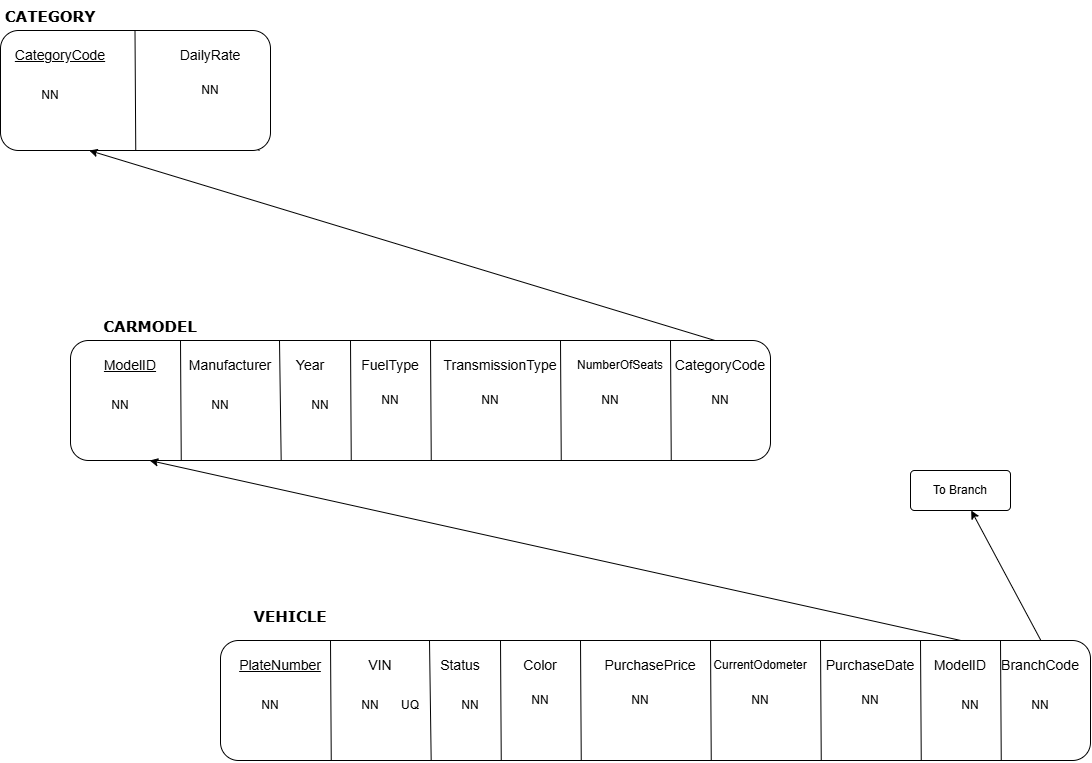

The diagram above was exported from draw.io. Its source (the exported page's mxGraphModel, read from the mxfile embedded in the PNG):
<mxGraphModel dx="1493" dy="814" grid="1" gridSize="10" guides="1" tooltips="1" connect="1" arrows="1" fold="1" page="1" pageScale="1" pageWidth="850" pageHeight="1100" math="0" shadow="0">
  <root>
    <mxCell id="0" />
    <mxCell id="1" parent="0" />
    <mxCell id="viD2n7v10QCkgwB5a_pK-1" parent="1" style="rounded=1;whiteSpace=wrap;html=1;roundedPerimeter=1;" value="" vertex="1">
      <mxGeometry height="120" width="270" x="150" y="70" as="geometry" />
    </mxCell>
    <mxCell id="viD2n7v10QCkgwB5a_pK-3" edge="1" parent="1" source="viD2n7v10QCkgwB5a_pK-1" style="endArrow=none;html=1;rounded=0;defaultLabelBackgroundColor=page;entryX=0.507;entryY=0.667;entryDx=0;entryDy=0;" value="">
      <mxGeometry relative="1" as="geometry">
        <mxPoint x="250" y="190" as="sourcePoint" />
        <mxPoint x="409.0419161676648" y="190" as="targetPoint" />
      </mxGeometry>
    </mxCell>
    <mxCell id="viD2n7v10QCkgwB5a_pK-5" parent="1" style="text;html=1;whiteSpace=wrap;strokeColor=none;fillColor=none;align=center;verticalAlign=middle;rounded=0;fontSize=14;fontStyle=4" value="CategoryCode" vertex="1">
      <mxGeometry height="30" width="60" x="180" y="80" as="geometry" />
    </mxCell>
    <mxCell id="viD2n7v10QCkgwB5a_pK-6" parent="1" style="text;html=1;whiteSpace=wrap;strokeColor=none;fillColor=none;align=center;verticalAlign=middle;rounded=0;" value="NN" vertex="1">
      <mxGeometry height="30" width="40" x="180" y="120" as="geometry" />
    </mxCell>
    <mxCell id="viD2n7v10QCkgwB5a_pK-11" edge="1" parent="1" style="endArrow=none;html=1;rounded=0;defaultLabelBackgroundColor=page;entryX=0.313;entryY=0.083;entryDx=0;entryDy=0;exitX=0.263;exitY=1.032;exitDx=0;exitDy=0;" value="">
      <mxGeometry relative="1" as="geometry">
        <mxPoint x="285.2528939254612" y="190" as="sourcePoint" />
        <mxPoint x="284.5" y="70" as="targetPoint" />
      </mxGeometry>
    </mxCell>
    <mxCell id="viD2n7v10QCkgwB5a_pK-12" parent="1" style="text;html=1;whiteSpace=wrap;strokeColor=none;fillColor=none;align=center;verticalAlign=middle;rounded=0;fontSize=14;" value="DailyRate" vertex="1">
      <mxGeometry height="30" width="60" x="330" y="80" as="geometry" />
    </mxCell>
    <mxCell id="viD2n7v10QCkgwB5a_pK-13" parent="1" style="text;html=1;whiteSpace=wrap;strokeColor=none;fillColor=none;align=center;verticalAlign=middle;rounded=0;" value="NN" vertex="1">
      <mxGeometry height="30" width="60" x="330" y="115" as="geometry" />
    </mxCell>
    <mxCell id="m-KAXoH7CKrpUD3ltQsm-1" parent="1" style="text;html=1;whiteSpace=wrap;strokeColor=none;fillColor=none;align=center;verticalAlign=middle;rounded=0;fontStyle=1;fontFamily=Verdana;fontSize=15;" value="CATEGORY" vertex="1">
      <mxGeometry height="30" width="60" x="170" y="40" as="geometry" />
    </mxCell>
    <mxCell id="WFwllj6DBuhWTSmdEohr-1" parent="1" style="rounded=1;whiteSpace=wrap;html=1;roundedPerimeter=1;" value="" vertex="1">
      <mxGeometry height="120" width="700" x="220" y="380" as="geometry" />
    </mxCell>
    <mxCell id="WFwllj6DBuhWTSmdEohr-2" edge="1" parent="1" style="endArrow=none;html=1;rounded=0;defaultLabelBackgroundColor=page;exitX=0.36;exitY=0.018;exitDx=0;exitDy=0;entryX=0.36;entryY=0.998;entryDx=0;entryDy=0;" value="">
      <mxGeometry relative="1" as="geometry">
        <mxPoint x="428.9978423236514" y="380" as="sourcePoint" />
        <mxPoint x="430.6775903614455" y="499.9999999999998" as="targetPoint" />
      </mxGeometry>
    </mxCell>
    <mxCell id="WFwllj6DBuhWTSmdEohr-3" edge="1" parent="1" source="WFwllj6DBuhWTSmdEohr-1" style="endArrow=none;html=1;rounded=0;defaultLabelBackgroundColor=page;entryX=0.507;entryY=0.667;entryDx=0;entryDy=0;" value="">
      <mxGeometry relative="1" as="geometry">
        <mxPoint x="320" y="500" as="sourcePoint" />
        <mxPoint x="479.0419161676648" y="500" as="targetPoint" />
      </mxGeometry>
    </mxCell>
    <mxCell id="WFwllj6DBuhWTSmdEohr-4" edge="1" parent="1" style="endArrow=none;html=1;rounded=0;defaultLabelBackgroundColor=page;entryX=0.313;entryY=0.083;entryDx=0;entryDy=0;exitX=0.263;exitY=1.032;exitDx=0;exitDy=0;" value="">
      <mxGeometry relative="1" as="geometry">
        <mxPoint x="500.75037593984973" y="500" as="sourcePoint" />
        <mxPoint x="499.99748201438854" y="380" as="targetPoint" />
      </mxGeometry>
    </mxCell>
    <mxCell id="WFwllj6DBuhWTSmdEohr-5" parent="1" style="text;html=1;whiteSpace=wrap;strokeColor=none;fillColor=none;align=center;verticalAlign=middle;rounded=0;fontSize=14;fontStyle=4" value="ModelID" vertex="1">
      <mxGeometry height="30" width="60" x="250" y="390" as="geometry" />
    </mxCell>
    <mxCell id="WFwllj6DBuhWTSmdEohr-6" parent="1" style="text;html=1;whiteSpace=wrap;strokeColor=none;fillColor=none;align=center;verticalAlign=middle;rounded=0;" value="NN" vertex="1">
      <mxGeometry height="30" width="40" x="250" y="430" as="geometry" />
    </mxCell>
    <mxCell id="WFwllj6DBuhWTSmdEohr-7" parent="1" style="text;html=1;whiteSpace=wrap;strokeColor=none;fillColor=none;align=center;verticalAlign=middle;rounded=0;fontSize=14;" value="Year" vertex="1">
      <mxGeometry height="30" width="60" x="430" y="390" as="geometry" />
    </mxCell>
    <mxCell id="WFwllj6DBuhWTSmdEohr-8" parent="1" style="text;html=1;whiteSpace=wrap;strokeColor=none;fillColor=none;align=center;verticalAlign=middle;rounded=0;" value="NN" vertex="1">
      <mxGeometry height="30" width="60" x="440" y="430" as="geometry" />
    </mxCell>
    <mxCell id="WFwllj6DBuhWTSmdEohr-9" parent="1" style="text;html=1;whiteSpace=wrap;strokeColor=none;fillColor=none;align=center;verticalAlign=middle;rounded=0;fontSize=14;" value="FuelType" vertex="1">
      <mxGeometry height="30" width="60" x="510" y="390" as="geometry" />
    </mxCell>
    <mxCell id="WFwllj6DBuhWTSmdEohr-10" parent="1" style="text;html=1;whiteSpace=wrap;strokeColor=none;fillColor=none;align=center;verticalAlign=middle;rounded=0;" value="NN" vertex="1">
      <mxGeometry height="30" width="60" x="510" y="425" as="geometry" />
    </mxCell>
    <mxCell id="WFwllj6DBuhWTSmdEohr-11" edge="1" parent="1" style="endArrow=none;html=1;rounded=0;defaultLabelBackgroundColor=page;entryX=0.313;entryY=0.083;entryDx=0;entryDy=0;exitX=0.263;exitY=1.032;exitDx=0;exitDy=0;" value="">
      <mxGeometry relative="1" as="geometry">
        <mxPoint x="330.7528939254612" y="500" as="sourcePoint" />
        <mxPoint x="330" y="380" as="targetPoint" />
      </mxGeometry>
    </mxCell>
    <mxCell id="WFwllj6DBuhWTSmdEohr-12" parent="1" style="text;html=1;whiteSpace=wrap;strokeColor=none;fillColor=none;align=center;verticalAlign=middle;rounded=0;fontSize=14;" value="Manufacturer" vertex="1">
      <mxGeometry height="30" width="60" x="350" y="390" as="geometry" />
    </mxCell>
    <mxCell id="WFwllj6DBuhWTSmdEohr-13" parent="1" style="text;html=1;whiteSpace=wrap;strokeColor=none;fillColor=none;align=center;verticalAlign=middle;rounded=0;" value="NN" vertex="1">
      <mxGeometry height="30" width="60" x="340" y="430" as="geometry" />
    </mxCell>
    <mxCell id="WFwllj6DBuhWTSmdEohr-15" edge="1" parent="1" style="endArrow=none;html=1;rounded=0;defaultLabelBackgroundColor=page;entryX=0.313;entryY=0.083;entryDx=0;entryDy=0;exitX=0.263;exitY=1.032;exitDx=0;exitDy=0;" value="">
      <mxGeometry relative="1" as="geometry">
        <mxPoint x="580.7528939254612" y="500" as="sourcePoint" />
        <mxPoint x="580" y="380" as="targetPoint" />
      </mxGeometry>
    </mxCell>
    <mxCell id="WFwllj6DBuhWTSmdEohr-16" edge="1" parent="1" style="endArrow=none;html=1;rounded=0;defaultLabelBackgroundColor=page;entryX=0.313;entryY=0.083;entryDx=0;entryDy=0;exitX=0.263;exitY=1.032;exitDx=0;exitDy=0;" value="">
      <mxGeometry relative="1" as="geometry">
        <mxPoint x="710.7528939254612" y="500" as="sourcePoint" />
        <mxPoint x="710" y="380" as="targetPoint" />
      </mxGeometry>
    </mxCell>
    <mxCell id="WFwllj6DBuhWTSmdEohr-17" parent="1" style="text;html=1;whiteSpace=wrap;strokeColor=none;fillColor=none;align=center;verticalAlign=middle;rounded=0;fontSize=14;" value="TransmissionType" vertex="1">
      <mxGeometry height="30" width="60" x="620" y="390" as="geometry" />
    </mxCell>
    <mxCell id="WFwllj6DBuhWTSmdEohr-18" parent="1" style="text;html=1;whiteSpace=wrap;strokeColor=none;fillColor=none;align=center;verticalAlign=middle;rounded=0;" value="NumberOfSeats" vertex="1">
      <mxGeometry height="30" width="60" x="740" y="390" as="geometry" />
    </mxCell>
    <mxCell id="WFwllj6DBuhWTSmdEohr-19" parent="1" style="text;html=1;whiteSpace=wrap;strokeColor=none;fillColor=none;align=center;verticalAlign=middle;rounded=0;" value="NN" vertex="1">
      <mxGeometry height="30" width="60" x="610" y="425" as="geometry" />
    </mxCell>
    <mxCell id="WFwllj6DBuhWTSmdEohr-20" parent="1" style="text;html=1;whiteSpace=wrap;strokeColor=none;fillColor=none;align=center;verticalAlign=middle;rounded=0;" value="NN" vertex="1">
      <mxGeometry height="30" width="60" x="730" y="425" as="geometry" />
    </mxCell>
    <mxCell id="VDfIF7lupjtBqCo-HkL0-1" parent="1" style="text;html=1;whiteSpace=wrap;strokeColor=none;fillColor=none;align=center;verticalAlign=middle;rounded=0;fontStyle=1;fontFamily=Verdana;fontSize=15;" value="CARMODEL" vertex="1">
      <mxGeometry height="30" width="60" x="270" y="350" as="geometry" />
    </mxCell>
    <mxCell id="VDfIF7lupjtBqCo-HkL0-2" edge="1" parent="1" style="endArrow=none;html=1;rounded=0;defaultLabelBackgroundColor=page;entryX=0.313;entryY=0.083;entryDx=0;entryDy=0;exitX=0.263;exitY=1.032;exitDx=0;exitDy=0;" value="">
      <mxGeometry relative="1" as="geometry">
        <mxPoint x="820.7528939254612" y="500" as="sourcePoint" />
        <mxPoint x="820" y="380" as="targetPoint" />
      </mxGeometry>
    </mxCell>
    <mxCell id="VDfIF7lupjtBqCo-HkL0-3" parent="1" style="text;html=1;whiteSpace=wrap;strokeColor=none;fillColor=none;align=center;verticalAlign=middle;rounded=0;fontSize=14;" value="CategoryCode" vertex="1">
      <mxGeometry height="30" width="60" x="840" y="390" as="geometry" />
    </mxCell>
    <mxCell id="VDfIF7lupjtBqCo-HkL0-4" parent="1" style="text;html=1;whiteSpace=wrap;strokeColor=none;fillColor=none;align=center;verticalAlign=middle;rounded=0;" value="NN" vertex="1">
      <mxGeometry height="30" width="60" x="840" y="425" as="geometry" />
    </mxCell>
    <mxCell id="VDfIF7lupjtBqCo-HkL0-5" edge="1" parent="1" source="WFwllj6DBuhWTSmdEohr-1" style="endArrow=classic;html=1;rounded=0;defaultLabelBackgroundColor=page;exitX=0.919;exitY=0.002;exitDx=0;exitDy=0;entryX=0.32;entryY=1.025;entryDx=0;entryDy=0;" target="viD2n7v10QCkgwB5a_pK-1" value="">
      <mxGeometry height="50" relative="1" width="50" as="geometry">
        <mxPoint x="400" y="320" as="sourcePoint" />
        <mxPoint x="450" y="270" as="targetPoint" />
      </mxGeometry>
    </mxCell>
    <mxCell id="VDfIF7lupjtBqCo-HkL0-6" parent="1" style="rounded=1;whiteSpace=wrap;html=1;roundedPerimeter=1;" value="" vertex="1">
      <mxGeometry height="120" width="870" x="370" y="680" as="geometry" />
    </mxCell>
    <mxCell id="VDfIF7lupjtBqCo-HkL0-7" edge="1" parent="1" style="endArrow=none;html=1;rounded=0;defaultLabelBackgroundColor=page;exitX=0.36;exitY=0.018;exitDx=0;exitDy=0;entryX=0.36;entryY=0.998;entryDx=0;entryDy=0;" value="">
      <mxGeometry relative="1" as="geometry">
        <mxPoint x="578.9978423236514" y="680" as="sourcePoint" />
        <mxPoint x="580.6775903614455" y="799.9999999999998" as="targetPoint" />
      </mxGeometry>
    </mxCell>
    <mxCell id="VDfIF7lupjtBqCo-HkL0-8" edge="1" parent="1" source="VDfIF7lupjtBqCo-HkL0-6" style="endArrow=none;html=1;rounded=0;defaultLabelBackgroundColor=page;entryX=0.507;entryY=0.667;entryDx=0;entryDy=0;" value="">
      <mxGeometry relative="1" as="geometry">
        <mxPoint x="470" y="800" as="sourcePoint" />
        <mxPoint x="629.0419161676648" y="800" as="targetPoint" />
      </mxGeometry>
    </mxCell>
    <mxCell id="VDfIF7lupjtBqCo-HkL0-9" edge="1" parent="1" style="endArrow=none;html=1;rounded=0;defaultLabelBackgroundColor=page;entryX=0.313;entryY=0.083;entryDx=0;entryDy=0;exitX=0.263;exitY=1.032;exitDx=0;exitDy=0;" value="">
      <mxGeometry relative="1" as="geometry">
        <mxPoint x="650.7503759398497" y="800" as="sourcePoint" />
        <mxPoint x="649.9974820143885" y="680" as="targetPoint" />
      </mxGeometry>
    </mxCell>
    <mxCell id="VDfIF7lupjtBqCo-HkL0-10" parent="1" style="text;html=1;whiteSpace=wrap;strokeColor=none;fillColor=none;align=center;verticalAlign=middle;rounded=0;fontSize=14;fontStyle=4" value="PlateNumber" vertex="1">
      <mxGeometry height="30" width="60" x="400" y="690" as="geometry" />
    </mxCell>
    <mxCell id="VDfIF7lupjtBqCo-HkL0-11" parent="1" style="text;html=1;whiteSpace=wrap;strokeColor=none;fillColor=none;align=center;verticalAlign=middle;rounded=0;" value="NN" vertex="1">
      <mxGeometry height="30" width="40" x="400" y="730" as="geometry" />
    </mxCell>
    <mxCell id="VDfIF7lupjtBqCo-HkL0-12" parent="1" style="text;html=1;whiteSpace=wrap;strokeColor=none;fillColor=none;align=center;verticalAlign=middle;rounded=0;fontSize=14;" value="Status" vertex="1">
      <mxGeometry height="30" width="60" x="580" y="690" as="geometry" />
    </mxCell>
    <mxCell id="VDfIF7lupjtBqCo-HkL0-13" parent="1" style="text;html=1;whiteSpace=wrap;strokeColor=none;fillColor=none;align=center;verticalAlign=middle;rounded=0;" value="NN" vertex="1">
      <mxGeometry height="30" width="60" x="590" y="730" as="geometry" />
    </mxCell>
    <mxCell id="VDfIF7lupjtBqCo-HkL0-14" parent="1" style="text;html=1;whiteSpace=wrap;strokeColor=none;fillColor=none;align=center;verticalAlign=middle;rounded=0;fontSize=14;" value="Color" vertex="1">
      <mxGeometry height="30" width="60" x="660" y="690" as="geometry" />
    </mxCell>
    <mxCell id="VDfIF7lupjtBqCo-HkL0-15" parent="1" style="text;html=1;whiteSpace=wrap;strokeColor=none;fillColor=none;align=center;verticalAlign=middle;rounded=0;" value="NN" vertex="1">
      <mxGeometry height="30" width="60" x="660" y="725" as="geometry" />
    </mxCell>
    <mxCell id="VDfIF7lupjtBqCo-HkL0-16" edge="1" parent="1" style="endArrow=none;html=1;rounded=0;defaultLabelBackgroundColor=page;entryX=0.313;entryY=0.083;entryDx=0;entryDy=0;exitX=0.263;exitY=1.032;exitDx=0;exitDy=0;" value="">
      <mxGeometry relative="1" as="geometry">
        <mxPoint x="480.7528939254612" y="800" as="sourcePoint" />
        <mxPoint x="480" y="680" as="targetPoint" />
      </mxGeometry>
    </mxCell>
    <mxCell id="VDfIF7lupjtBqCo-HkL0-17" parent="1" style="text;html=1;whiteSpace=wrap;strokeColor=none;fillColor=none;align=center;verticalAlign=middle;rounded=0;fontSize=14;" value="VIN" vertex="1">
      <mxGeometry height="30" width="60" x="500" y="690" as="geometry" />
    </mxCell>
    <mxCell id="VDfIF7lupjtBqCo-HkL0-18" parent="1" style="text;html=1;whiteSpace=wrap;strokeColor=none;fillColor=none;align=center;verticalAlign=middle;rounded=0;" value="NN" vertex="1">
      <mxGeometry height="30" width="60" x="490" y="730" as="geometry" />
    </mxCell>
    <mxCell id="VDfIF7lupjtBqCo-HkL0-19" edge="1" parent="1" style="endArrow=none;html=1;rounded=0;defaultLabelBackgroundColor=page;entryX=0.313;entryY=0.083;entryDx=0;entryDy=0;exitX=0.263;exitY=1.032;exitDx=0;exitDy=0;" value="">
      <mxGeometry relative="1" as="geometry">
        <mxPoint x="730.7528939254612" y="800" as="sourcePoint" />
        <mxPoint x="730" y="680" as="targetPoint" />
      </mxGeometry>
    </mxCell>
    <mxCell id="VDfIF7lupjtBqCo-HkL0-20" edge="1" parent="1" style="endArrow=none;html=1;rounded=0;defaultLabelBackgroundColor=page;entryX=0.313;entryY=0.083;entryDx=0;entryDy=0;exitX=0.263;exitY=1.032;exitDx=0;exitDy=0;" value="">
      <mxGeometry relative="1" as="geometry">
        <mxPoint x="860.7528939254612" y="800" as="sourcePoint" />
        <mxPoint x="860" y="680" as="targetPoint" />
      </mxGeometry>
    </mxCell>
    <mxCell id="VDfIF7lupjtBqCo-HkL0-21" parent="1" style="text;html=1;whiteSpace=wrap;strokeColor=none;fillColor=none;align=center;verticalAlign=middle;rounded=0;fontSize=14;" value="PurchasePrice" vertex="1">
      <mxGeometry height="30" width="60" x="770" y="690" as="geometry" />
    </mxCell>
    <mxCell id="VDfIF7lupjtBqCo-HkL0-22" parent="1" style="text;html=1;whiteSpace=wrap;strokeColor=none;fillColor=none;align=center;verticalAlign=middle;rounded=0;" value="CurrentOdometer" vertex="1">
      <mxGeometry height="30" width="60" x="880" y="690" as="geometry" />
    </mxCell>
    <mxCell id="VDfIF7lupjtBqCo-HkL0-23" parent="1" style="text;html=1;whiteSpace=wrap;strokeColor=none;fillColor=none;align=center;verticalAlign=middle;rounded=0;" value="NN" vertex="1">
      <mxGeometry height="30" width="60" x="760" y="725" as="geometry" />
    </mxCell>
    <mxCell id="VDfIF7lupjtBqCo-HkL0-24" parent="1" style="text;html=1;whiteSpace=wrap;strokeColor=none;fillColor=none;align=center;verticalAlign=middle;rounded=0;" value="NN" vertex="1">
      <mxGeometry height="30" width="60" x="880" y="725" as="geometry" />
    </mxCell>
    <mxCell id="VDfIF7lupjtBqCo-HkL0-25" edge="1" parent="1" style="endArrow=none;html=1;rounded=0;defaultLabelBackgroundColor=page;entryX=0.313;entryY=0.083;entryDx=0;entryDy=0;exitX=0.263;exitY=1.032;exitDx=0;exitDy=0;" value="">
      <mxGeometry relative="1" as="geometry">
        <mxPoint x="970.7528939254612" y="800" as="sourcePoint" />
        <mxPoint x="970" y="680" as="targetPoint" />
      </mxGeometry>
    </mxCell>
    <mxCell id="VDfIF7lupjtBqCo-HkL0-26" parent="1" style="text;html=1;whiteSpace=wrap;strokeColor=none;fillColor=none;align=center;verticalAlign=middle;rounded=0;fontSize=14;" value="PurchaseDate" vertex="1">
      <mxGeometry height="30" width="60" x="990" y="690" as="geometry" />
    </mxCell>
    <mxCell id="VDfIF7lupjtBqCo-HkL0-27" parent="1" style="text;html=1;whiteSpace=wrap;strokeColor=none;fillColor=none;align=center;verticalAlign=middle;rounded=0;" value="NN" vertex="1">
      <mxGeometry height="30" width="60" x="990" y="725" as="geometry" />
    </mxCell>
    <mxCell id="VDfIF7lupjtBqCo-HkL0-28" parent="1" style="text;html=1;whiteSpace=wrap;strokeColor=none;fillColor=none;align=center;verticalAlign=middle;rounded=0;fontStyle=1;fontFamily=Verdana;fontSize=15;" value="VEHICLE" vertex="1">
      <mxGeometry height="30" width="60" x="410" y="640" as="geometry" />
    </mxCell>
    <mxCell id="VDfIF7lupjtBqCo-HkL0-29" parent="1" style="text;html=1;whiteSpace=wrap;strokeColor=none;fillColor=none;align=center;verticalAlign=middle;rounded=0;" value="UQ" vertex="1">
      <mxGeometry height="30" width="60" x="530" y="730" as="geometry" />
    </mxCell>
    <mxCell id="VDfIF7lupjtBqCo-HkL0-30" edge="1" parent="1" style="endArrow=none;html=1;rounded=0;defaultLabelBackgroundColor=page;entryX=0.313;entryY=0.083;entryDx=0;entryDy=0;exitX=0.263;exitY=1.032;exitDx=0;exitDy=0;" value="">
      <mxGeometry relative="1" as="geometry">
        <mxPoint x="1070.7528939254612" y="800" as="sourcePoint" />
        <mxPoint x="1070" y="680" as="targetPoint" />
      </mxGeometry>
    </mxCell>
    <mxCell id="VDfIF7lupjtBqCo-HkL0-31" edge="1" parent="1" style="endArrow=none;html=1;rounded=0;defaultLabelBackgroundColor=page;entryX=0.313;entryY=0.083;entryDx=0;entryDy=0;exitX=0.263;exitY=1.032;exitDx=0;exitDy=0;" value="">
      <mxGeometry relative="1" as="geometry">
        <mxPoint x="1150.7528939254612" y="800" as="sourcePoint" />
        <mxPoint x="1150" y="680" as="targetPoint" />
      </mxGeometry>
    </mxCell>
    <mxCell id="VDfIF7lupjtBqCo-HkL0-32" parent="1" style="text;html=1;whiteSpace=wrap;strokeColor=none;fillColor=none;align=center;verticalAlign=middle;rounded=0;fontSize=14;" value="ModelID" vertex="1">
      <mxGeometry height="30" width="60" x="1080" y="690" as="geometry" />
    </mxCell>
    <mxCell id="VDfIF7lupjtBqCo-HkL0-33" parent="1" style="text;html=1;whiteSpace=wrap;strokeColor=none;fillColor=none;align=center;verticalAlign=middle;rounded=0;fontSize=14;" value="BranchCode" vertex="1">
      <mxGeometry height="30" width="60" x="1160" y="690" as="geometry" />
    </mxCell>
    <mxCell id="VDfIF7lupjtBqCo-HkL0-34" parent="1" style="text;html=1;whiteSpace=wrap;strokeColor=none;fillColor=none;align=center;verticalAlign=middle;rounded=0;" value="NN" vertex="1">
      <mxGeometry height="30" width="60" x="1090" y="730" as="geometry" />
    </mxCell>
    <mxCell id="VDfIF7lupjtBqCo-HkL0-35" parent="1" style="text;html=1;whiteSpace=wrap;strokeColor=none;fillColor=none;align=center;verticalAlign=middle;rounded=0;" value="NN" vertex="1">
      <mxGeometry height="30" width="60" x="1160" y="730" as="geometry" />
    </mxCell>
    <mxCell id="VDfIF7lupjtBqCo-HkL0-36" edge="1" parent="1" source="VDfIF7lupjtBqCo-HkL0-6" style="endArrow=classic;html=1;rounded=0;defaultLabelBackgroundColor=page;exitX=0.851;exitY=0;exitDx=0;exitDy=0;entryX=0.117;entryY=0.995;entryDx=0;entryDy=0;" target="WFwllj6DBuhWTSmdEohr-1" value="">
      <mxGeometry height="50" relative="1" width="50" as="geometry">
        <mxPoint x="720" y="640" as="sourcePoint" />
        <mxPoint x="770" y="590" as="targetPoint" />
      </mxGeometry>
    </mxCell>
    <mxCell id="VDfIF7lupjtBqCo-HkL0-37" edge="1" parent="1" source="VDfIF7lupjtBqCo-HkL0-6" style="endArrow=classic;html=1;rounded=0;defaultLabelBackgroundColor=page;exitX=0.943;exitY=0;exitDx=0;exitDy=0;" target="VDfIF7lupjtBqCo-HkL0-38" value="">
      <mxGeometry height="50" relative="1" width="50" as="geometry">
        <mxPoint x="720" y="640" as="sourcePoint" />
        <mxPoint x="770" y="590" as="targetPoint" />
      </mxGeometry>
    </mxCell>
    <mxCell id="VDfIF7lupjtBqCo-HkL0-38" parent="1" style="rounded=1;arcSize=10;whiteSpace=wrap;html=1;align=center;" value="To Branch" vertex="1">
      <mxGeometry height="40" width="100" x="1060" y="510" as="geometry" />
    </mxCell>
  </root>
</mxGraphModel>